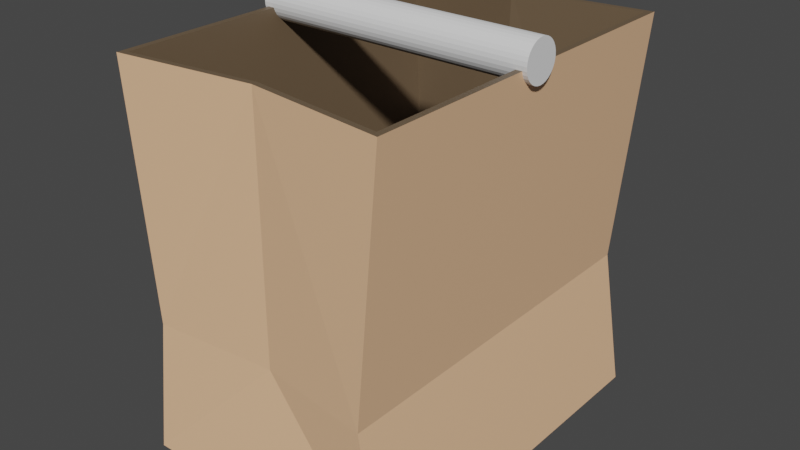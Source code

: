 # Source: PaperSack.blend  (saved by Blender 2.83.19; exported with 4.5.12 LTS)
import bpy
from mathutils import Matrix  # noqa: F401  (used for matrix-valued properties, if any)

bpy.ops.wm.read_factory_settings(use_empty=True)
scene = bpy.context.scene
scene.name = 'Scene'

# ---- collections
col_collection = bpy.data.collections.new('Collection'); scene.collection.children.link(col_collection)
col_mesh = bpy.data.collections.new('Mesh'); scene.collection.children.link(col_mesh)
col_rig = bpy.data.collections.new('Rig'); scene.collection.children.link(col_rig)
col_collision = bpy.data.collections.new('Collision'); scene.collection.children.link(col_collision)
col_extras = bpy.data.collections.new('Extras'); scene.collection.children.link(col_extras)

# ---- materials (node trees are filled in below, after node groups)
mat_papersackouter = bpy.data.materials.new('PaperSackOuter')
mat_papersackouter.alpha_threshold = 0.0
mat_papersackouter.use_transparent_shadow = False
mat_papersackouter.line_color = (0.0, 0.0, 0.0, 1.0)
mat_papersackinner = bpy.data.materials.new('PaperSackInner')
mat_papersackinner.use_transparent_shadow = False

# ---- material node trees
mat_papersackouter.use_nodes = True; mat_papersackouter.node_tree.nodes.clear()
_N = mat_papersackouter.node_tree.nodes; _L = mat_papersackouter.node_tree.links
n0 = _N.new('ShaderNodeOutputMaterial'); n0.name = 'Material Output'; n0.location = (300, 300)
n1 = _N.new('ShaderNodeBsdfPrincipled'); n1.name = 'Principled BSDF'; n1.location = (10, 300)
n1.distribution = 'GGX'
n1.subsurface_method = 'BURLEY'
n1.inputs[0].default_value = (0.8879, 0.5315, 0.3098, 1.0)
n1.inputs[2].default_value = 0.4
n1.inputs[3].default_value = 1.45
n1.inputs[27].default_value = (0.0, 0.0, 0.0, 1.0)
n1.inputs[28].default_value = 1.0
_L.new(n1.outputs[0], n0.inputs[0])
n0.is_active_output = True
mat_papersackinner.use_nodes = True; mat_papersackinner.node_tree.nodes.clear()
_N = mat_papersackinner.node_tree.nodes; _L = mat_papersackinner.node_tree.links
n0 = _N.new('ShaderNodeBsdfPrincipled'); n0.name = 'Principled BSDF'; n0.location = (10, 300)
n0.distribution = 'GGX'
n0.subsurface_method = 'BURLEY'
n0.inputs[0].default_value = (0.1473, 0.1008, 0.05957, 1.0)
n0.inputs[3].default_value = 1.45
n0.inputs[27].default_value = (0.0, 0.0, 0.0, 1.0)
n0.inputs[28].default_value = 1.0
n1 = _N.new('ShaderNodeOutputMaterial'); n1.name = 'Material Output'; n1.location = (300, 300)
_L.new(n0.outputs[0], n1.inputs[0])
n1.is_active_output = True

# ---- world
world_world = bpy.data.worlds.new('World'); scene.world = world_world
world_world.use_nodes = True; world_world.node_tree.nodes.clear()
_N = world_world.node_tree.nodes; _L = world_world.node_tree.links
n0 = _N.new('ShaderNodeOutputWorld'); n0.name = 'World Output'; n0.location = (300, 300)
n1 = _N.new('ShaderNodeBackground'); n1.name = 'Background'; n1.location = (10, 300)
n1.inputs[0].default_value = (0.05088, 0.05088, 0.05088, 1.0)
_L.new(n1.outputs[0], n0.inputs[0])
n0.is_active_output = True
world_world.color = (0.05088, 0.05088, 0.05088)
world_world.use_sun_shadow = False
world_world.sun_shadow_jitter_overblur = 0.0

# ---- meshes
me_cylinder = bpy.data.meshes.new('Cylinder')
me_cylinder.from_pydata([(0.0, 1.0, -1.0), (0.0, 1.0, 1.0), (0.1951, 0.9808, -1.0), (0.1951, 0.9808, 1.0), (0.3827, 0.9239, -1.0), (0.3827, 0.9239, 1.0), (0.5556, 0.8315, -1.0), (0.5556, 0.8315, 1.0), (0.7071, 0.7071, -1.0), (0.7071, 0.7071, 1.0), (0.8315, 0.5556, -1.0), (0.8315, 0.5556, 1.0), (0.9239, 0.3827, -1.0), (0.9239, 0.3827, 1.0), (0.9808, 0.1951, -1.0), (0.9808, 0.1951, 1.0), (1.0, 7.55e-08, -1.0), (1.0, 7.55e-08, 1.0), (0.9808, -0.1951, -1.0), (0.9808, -0.1951, 1.0), (0.9239, -0.3827, -1.0), (0.9239, -0.3827, 1.0), (0.8315, -0.5556, -1.0), (0.8315, -0.5556, 1.0), (0.7071, -0.7071, -1.0), (0.7071, -0.7071, 1.0), (0.5556, -0.8315, -1.0), (0.5556, -0.8315, 1.0), (0.3827, -0.9239, -1.0), (0.3827, -0.9239, 1.0), (0.1951, -0.9808, -1.0), (0.1951, -0.9808, 1.0), (-3.258e-07, -1.0, -1.0), (-3.258e-07, -1.0, 1.0), (-0.1951, -0.9808, -1.0), (-0.1951, -0.9808, 1.0), (-0.3827, -0.9239, -1.0), (-0.3827, -0.9239, 1.0), (-0.5556, -0.8315, -1.0), (-0.5556, -0.8315, 1.0), (-0.7071, -0.7071, -1.0), (-0.7071, -0.7071, 1.0), (-0.8315, -0.5556, -1.0), (-0.8315, -0.5556, 1.0), (-0.9239, -0.3827, -1.0), (-0.9239, -0.3827, 1.0), (-0.9808, -0.1951, -1.0), (-0.9808, -0.1951, 1.0), (-1.0, 9.656e-07, -1.0), (-1.0, 9.656e-07, 1.0), (-0.9808, 0.1951, -1.0), (-0.9808, 0.1951, 1.0), (-0.9239, 0.3827, -1.0), (-0.9239, 0.3827, 1.0), (-0.8315, 0.5556, -1.0), (-0.8315, 0.5556, 1.0), (-0.7071, 0.7071, -1.0), (-0.7071, 0.7071, 1.0), (-0.5556, 0.8315, -1.0), (-0.5556, 0.8315, 1.0), (-0.3827, 0.9239, -1.0), (-0.3827, 0.9239, 1.0), (-0.1951, 0.9808, -1.0), (-0.1951, 0.9808, 1.0)], [], [(0, 1, 3, 2), (2, 3, 5, 4), (4, 5, 7, 6), (6, 7, 9, 8), (8, 9, 11, 10), (10, 11, 13, 12), (12, 13, 15, 14), (14, 15, 17, 16), (16, 17, 19, 18), (18, 19, 21, 20), (20, 21, 23, 22), (22, 23, 25, 24), (24, 25, 27, 26), (26, 27, 29, 28), (28, 29, 31, 30), (30, 31, 33, 32), (32, 33, 35, 34), (34, 35, 37, 36), (36, 37, 39, 38), (38, 39, 41, 40), (40, 41, 43, 42), (42, 43, 45, 44), (44, 45, 47, 46), (46, 47, 49, 48), (48, 49, 51, 50), (50, 51, 53, 52), (52, 53, 55, 54), (54, 55, 57, 56), (56, 57, 59, 58), (58, 59, 61, 60), (3, 1, 63, 61, 59, 57, 55, 53, 51, 49, 47, 45, 43, 41, 39, 37, 35, 33, 31, 29, 27, 25, 23, 21, 19, 17, 15, 13, 11, 9, 7, 5), (60, 61, 63, 62), (62, 63, 1, 0), (0, 2, 4, 6, 8, 10, 12, 14, 16, 18, 20, 22, 24, 26, 28, 30, 32, 34, 36, 38, 40, 42, 44, 46, 48, 50, 52, 54, 56, 58, 60, 62)])
_uv = me_cylinder.uv_layers.new(name='UVMap')
_uv.uv.foreach_set('vector', [1.0, 0.5, 1.0, 1.0, 0.9688, 1.0, 0.9688, 0.5, 0.9688, 0.5, 0.9688, 1.0, 0.9375, 1.0, 0.9375, 0.5, 0.9375, 0.5, 0.9375, 1.0, 0.9062, 1.0, 0.9062, 0.5, 0.9062, 0.5, 0.9062, 1.0, 0.875, 1.0, 0.875, 0.5, 0.875, 0.5, 0.875, 1.0, 0.8438, 1.0, 0.8438, 0.5, 0.8438, 0.5, 0.8438, 1.0, 0.8125, 1.0, 0.8125, 0.5, 0.8125, 0.5, 0.8125, 1.0, 0.7812, 1.0, 0.7812, 0.5, 0.7812, 0.5, 0.7812, 1.0, 0.75, 1.0, 0.75, 0.5, 0.75, 0.5, 0.75, 1.0, 0.7188, 1.0, 0.7188, 0.5, 0.7188, 0.5, 0.7188, 1.0, 0.6875, 1.0, 0.6875, 0.5, 0.6875, 0.5, 0.6875, 1.0, 0.6562, 1.0, 0.6562, 0.5, 0.6562, 0.5, 0.6562, 1.0, 0.625, 1.0, 0.625, 0.5, 0.625, 0.5, 0.625, 1.0, 0.5938, 1.0, 0.5938, 0.5, 0.5938, 0.5, 0.5938, 1.0, 0.5625, 1.0, 0.5625, 0.5, 0.5625, 0.5, 0.5625, 1.0, 0.5312, 1.0, 0.5312, 0.5, 0.5312, 0.5, 0.5312, 1.0, 0.5, 1.0, 0.5, 0.5, 0.5, 0.5, 0.5, 1.0, 0.4688, 1.0, 0.4688, 0.5, 0.4688, 0.5, 0.4688, 1.0, 0.4375, 1.0, 0.4375, 0.5, 0.4375, 0.5, 0.4375, 1.0, 0.4062, 1.0, 0.4062, 0.5, 0.4062, 0.5, 0.4062, 1.0, 0.375, 1.0, 0.375, 0.5, 0.375, 0.5, 0.375, 1.0, 0.3438, 1.0, 0.3438, 0.5, 0.3438, 0.5, 0.3438, 1.0, 0.3125, 1.0, 0.3125, 0.5, 0.3125, 0.5, 0.3125, 1.0, 0.2812, 1.0, 0.2812, 0.5, 0.2812, 0.5, 0.2812, 1.0, 0.25, 1.0, 0.25, 0.5, 0.25, 0.5, 0.25, 1.0, 0.2188, 1.0, 0.2188, 0.5, 0.2188, 0.5, 0.2188, 1.0, 0.1875, 1.0, 0.1875, 0.5, 0.1875, 0.5, 0.1875, 1.0, 0.1562, 1.0, 0.1562, 0.5, 0.1562, 0.5, 0.1562, 1.0, 0.125, 1.0, 0.125, 0.5, 0.125, 0.5, 0.125, 1.0, 0.09375, 1.0, 0.09375, 0.5, 0.09375, 0.5, 0.09375, 1.0, 0.0625, 1.0, 0.0625, 0.5, 0.2968, 0.4854, 0.25, 0.49, 0.2032, 0.4854, 0.1582, 0.4717, 0.1167, 0.4496, 0.08029, 0.4197, 0.05045, 0.3833, 0.02827, 0.3418, 0.01461, 0.2968, 0.01, 0.25, 0.01461, 0.2032, 0.02827, 0.1582, 0.05045, 0.1167, 0.08029, 0.08029, 0.1167, 0.05045, 0.1582, 0.02827, 0.2032, 0.01461, 0.25, 0.01, 0.2968, 0.01461, 0.3418, 0.02827, 0.3833, 0.05045, 0.4197, 0.08029, 0.4496, 0.1167, 0.4717, 0.1582, 0.4854, 0.2032, 0.49, 0.25, 0.4854, 0.2968, 0.4717, 0.3418, 0.4496, 0.3833, 0.4197, 0.4197, 0.3833, 0.4496, 0.3418, 0.4717, 0.0625, 0.5, 0.0625, 1.0, 0.03125, 1.0, 0.03125, 0.5, 0.03125, 0.5, 0.03125, 1.0, 0.0, 1.0, 0.0, 0.5, 0.75, 0.49, 0.7968, 0.4854, 0.8418, 0.4717, 0.8833, 0.4496, 0.9197, 0.4197, 0.9496, 0.3833, 0.9717, 0.3418, 0.9854, 0.2968, 0.99, 0.25, 0.9854, 0.2032, 0.9717, 0.1582, 0.9496, 0.1167, 0.9197, 0.08029, 0.8833, 0.05045, 0.8418, 0.02827, 0.7968, 0.01461, 0.75, 0.01, 0.7032, 0.01461, 0.6582, 0.02827, 0.6167, 0.05045, 0.5803, 0.08029, 0.5504, 0.1167, 0.5283, 0.1582, 0.5146, 0.2032, 0.51, 0.25, 0.5146, 0.2968, 0.5283, 0.3418, 0.5504, 0.3833, 0.5803, 0.4197, 0.6167, 0.4496, 0.6582, 0.4717, 0.7032, 0.4854])
me_cylinder.use_remesh_fix_poles = True
me_cylinder.use_remesh_preserve_attributes = False
me_cylinder.use_mirror_vertex_groups = False
me_cylinder.update()
me_papersack = bpy.data.meshes.new('PaperSack')
me_papersack.from_pydata([(0.1378, 0.2, 0.02211), (0.1378, -0.2, 0.02211), (-0.1381, 0.2, 0.02211), (-0.1381, -0.2, 0.02211), (0.1583, 0.2169, 0.4517), (0.1583, 0.2169, 1.49e-08), (0.1583, -0.2169, 0.4517), (0.1583, -0.2169, 1.49e-08), (-0.1586, 0.2169, 0.4517), (-0.1586, 0.2169, 1.49e-08), (-0.1586, -0.2169, 0.4517), (-0.1586, -0.2169, 1.49e-08), (0.1511, -0.2094, 0.4517), (-0.1514, -0.2094, 0.4517), (-0.1514, 0.2094, 0.4517), (0.1511, 0.2094, 0.4517), (0.1112, 0.2, 0.1551), (-0.1452, 0.2094, 0.159), (0.1317, -0.2169, 0.159), (-0.1247, 0.1931, 0.1551), (-0.1452, -0.2094, 0.159), (0.1112, -0.2, 0.1551), (-0.1247, -0.1931, 0.1551), (0.1317, 0.2169, 0.159), (-0.0001382, 0.1901, 0.4517), (-0.0001382, -0.1969, 0.159), (-0.0001382, 0.1969, 0.159), (-0.0001382, 0.1969, 0.4517), (-0.0001382, -0.1816, 0.1551), (-0.0001382, -0.1901, 0.4517), (-0.0001382, -0.1969, 0.4517), (-0.0001382, 0.1816, 0.1551)], [], [(1, 28, 21), (3, 2, 19, 22), (2, 3, 1, 0), (0, 1, 21, 16), (20, 11, 25), (4, 27, 24, 15), (7, 18, 25), (11, 20, 17, 9), (9, 5, 7, 11), (5, 23, 18, 7), (7, 25, 11), (29, 30, 6, 12), (16, 21, 12, 15), (23, 26, 27, 4), (21, 28, 29, 12), (17, 20, 10, 8), (19, 31, 24, 14), (22, 19, 14, 13), (18, 23, 4, 6), (20, 25, 30, 10), (22, 28, 3), (19, 2, 31), (31, 0, 16), (28, 1, 3), (2, 0, 31), (5, 26, 23), (29, 28, 22, 13), (24, 31, 16, 15), (24, 27, 8, 14), (30, 29, 13, 10), (27, 26, 17, 8), (30, 25, 18, 6), (9, 17, 26), (9, 26, 5), (4, 15, 12, 6), (10, 13, 14, 8)])
me_papersack.polygons.foreach_set('material_index', [1, 1, 1, 1, 0, 1, 0, 0, 0, 0, 0, 1, 1, 0, 1, 0, 1, 1, 0, 0, 1, 1, 1, 1, 1, 0, 1, 1, 1, 1, 0, 0, 0, 0, 1, 1])
_uv = me_papersack.uv_layers.new(name='UVMap')
_uv.uv.foreach_set('vector', [0.375, 0.875, 0.4375, 0.875, 0.4375, 0.75, 0.375, 0.0, 0.375, 0.25, 0.4375, 0.25, 0.4375, 0.0, 0.125, 0.5, 0.125, 0.75, 0.25, 0.75, 0.25, 0.5, 0.375, 0.5, 0.375, 0.75, 0.4375, 0.75, 0.4375, 0.5, 0.5, 1.0, 0.375, 0.0, 0.5, 0.875, 0.625, 0.5, 0.75, 0.5, 0.75, 0.525, 0.65, 0.525, 0.375, 0.75, 0.5, 0.75, 0.5, 0.875, 0.375, 0.0, 0.5, 0.0, 0.5, 0.25, 0.375, 0.25, 0.125, 0.5, 0.25, 0.5, 0.25, 0.75, 0.125, 0.75, 0.375, 0.5, 0.5, 0.5, 0.5, 0.75, 0.375, 0.75, 0.375, 0.75, 0.5, 0.875, 0.375, 0.0, 0.75, 0.725, 0.75, 0.75, 0.625, 0.75, 0.5, 0.75, 0.4375, 0.5, 0.4375, 0.75, 0.5, 0.75, 0.5, 0.5, 0.5, 0.5, 0.5, 0.375, 0.625, 0.375, 0.625, 0.5, 0.4375, 0.75, 0.4375, 0.875, 0.5, 0.875, 0.5, 0.75, 0.5, 0.25, 0.5, 0.0, 0.625, 0.0, 0.625, 0.25, 0.4375, 0.25, 0.4375, 0.375, 0.5, 0.375, 0.5, 0.25, 0.4375, 0.0, 0.4375, 0.25, 0.5, 0.25, 0.5, 0.0, 0.5, 0.75, 0.5, 0.5, 0.625, 0.5, 0.625, 0.75, 0.5, 1.0, 0.5, 0.875, 0.625, 0.875, 0.625, 1.0, 0.4375, 1.0, 0.4375, 0.875, 0.375, 0.0, 0.4375, 0.25, 0.125, 0.5, 0.4375, 0.375, 0.4375, 0.375, 0.375, 0.5, 0.4375, 0.5, 0.4375, 0.875, 0.25, 0.75, 0.375, 0.0, 0.125, 0.5, 0.25, 0.5, 0.4375, 0.375, 0.375, 0.375, 0.5, 0.375, 0.5, 0.5, 0.5, 0.875, 0.4375, 0.875, 0.4375, 1.0, 0.5, 1.0, 0.5, 0.375, 0.4375, 0.375, 0.4375, 0.5, 0.5, 0.5, 0.75, 0.525, 0.75, 0.5, 0.625, 0.25, 0.5, 0.25, 0.75, 0.75, 0.75, 0.725, 0.85, 0.725, 0.875, 0.75, 0.625, 0.375, 0.5, 0.375, 0.5, 0.25, 0.625, 0.25, 0.625, 0.875, 0.5, 0.875, 0.5, 0.75, 0.625, 0.75, 0.375, 0.25, 0.5, 0.25, 0.5, 0.375, 0.125, 0.5, 0.5, 0.375, 0.25, 0.5, 0.625, 0.5, 0.65, 0.525, 0.5, 0.75, 0.625, 0.75, 0.875, 0.75, 0.85, 0.725, 0.5, 0.25, 0.625, 0.25])
me_papersack.materials.append(mat_papersackouter)
me_papersack.materials.append(mat_papersackinner)
me_papersack.use_remesh_preserve_volume = False
me_papersack.use_remesh_preserve_attributes = False
me_papersack.use_mirror_vertex_groups = False
me_papersack.update()

# ---- objects
ob_cylinder = bpy.data.objects.new('Cylinder', me_cylinder)
ob_papersack = bpy.data.objects.new('PaperSack', me_papersack)

# ---- transforms, parenting, visibility, modifiers, constraints
ob_cylinder.location = (0.0, 0.0, 0.5705)
ob_cylinder.rotation_euler = (-1.344e-07, -1.571, 0.0)
ob_cylinder.scale = (0.02868, 0.02868, 0.2041)
ob_cylinder.lineart.crease_threshold = 0.0
ob_papersack.location = (0.0, 0.0, 0.0)
ob_papersack.scale = (1.25, 1.25, 1.25)
ob_papersack.lock_rotations_4d = False
ob_papersack.empty_display_type = 'ARROWS'
ob_papersack.lineart.crease_threshold = 0.0
_m = ob_papersack.modifiers.new('Boolean', 'BOOLEAN')
_m.object = ob_cylinder
_m.solver = 'FAST'

# ---- collection membership
col_collection.objects.link(ob_cylinder)
col_mesh.objects.link(ob_papersack)

# ---- scene / render settings (as saved in the file)
scene.frame_start = 1; scene.frame_end = 250; scene.frame_set(1)
scene.render.engine = 'BLENDER_EEVEE_NEXT'
scene.cycles.use_denoising = False
scene.cycles.samples = 128
scene.cycles.sampling_pattern = 'TABULATED_SOBOL'
scene.cycles.use_adaptive_sampling = False
scene.cycles.use_light_tree = False
scene.view_settings.view_transform = 'Filmic'
bpy.context.view_layer.update()

# ---- added for rendering (the .blend has no active camera and no usable light): camera, sun
cam_auto = bpy.data.cameras.new('AutoCamera')
cam_auto.lens = 50.0
cam_auto.sensor_width = 36.0
cam_auto.clip_end = 1000.0
ob_auto_camera = bpy.data.objects.new('AutoCamera', cam_auto)
scene.collection.objects.link(ob_auto_camera)
ob_auto_camera.location = (0.837559, -1.00507, 0.969618)
ob_auto_camera.rotation_euler = (1.09748, -7.21219e-08, 0.694738)
scene.camera = ob_auto_camera
light_auto_sun = bpy.data.lights.new('AutoSun', 'SUN')
light_auto_sun.energy = 3.0
light_auto_sun.angle = 0.0523599
ob_auto_sun = bpy.data.objects.new('AutoSun', light_auto_sun)
scene.collection.objects.link(ob_auto_sun)
ob_auto_sun.rotation_euler = (0.872665, 0.174533, 0.523599)
bpy.context.view_layer.update()
